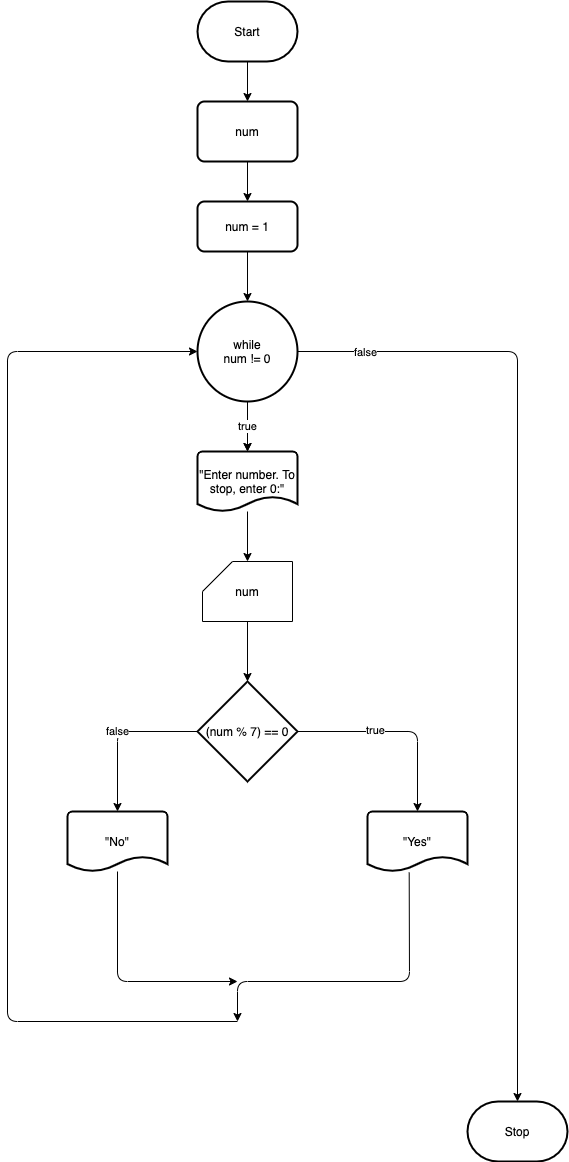

The diagram above was exported from draw.io. Its source (the exported page's mxGraphModel, read from the mxfile embedded in the PNG):
<mxGraphModel dx="737" dy="489" grid="1" gridSize="10" guides="1" tooltips="1" connect="1" arrows="1" fold="1" page="1" pageScale="1" pageWidth="850" pageHeight="1100" background="#ffffff" math="0" shadow="0">
  <root>
    <mxCell id="0" />
    <mxCell id="1" parent="0" />
    <mxCell id="4" style="edgeStyle=none;html=1;strokeColor=#000000;" edge="1" parent="1" source="2" target="3">
      <mxGeometry relative="1" as="geometry" />
    </mxCell>
    <mxCell id="2" value="Start" style="strokeWidth=2;html=1;shape=mxgraph.flowchart.terminator;whiteSpace=wrap;" vertex="1" parent="1">
      <mxGeometry x="330" y="60" width="100" height="60" as="geometry" />
    </mxCell>
    <mxCell id="9" style="edgeStyle=none;html=1;entryX=0.5;entryY=0;entryDx=0;entryDy=0;strokeColor=#000000;" edge="1" parent="1" source="3" target="8">
      <mxGeometry relative="1" as="geometry" />
    </mxCell>
    <mxCell id="3" value="num" style="rounded=1;whiteSpace=wrap;html=1;absoluteArcSize=1;arcSize=14;strokeWidth=2;" vertex="1" parent="1">
      <mxGeometry x="330" y="160" width="100" height="60" as="geometry" />
    </mxCell>
    <mxCell id="12" style="edgeStyle=none;html=1;strokeColor=#000000;" edge="1" parent="1" source="7" target="11">
      <mxGeometry relative="1" as="geometry" />
    </mxCell>
    <mxCell id="29" style="edgeStyle=none;html=1;entryX=0.5;entryY=0;entryDx=0;entryDy=0;entryPerimeter=0;strokeColor=#000000;" edge="1" parent="1" source="7" target="28">
      <mxGeometry relative="1" as="geometry">
        <Array as="points">
          <mxPoint x="650" y="410" />
        </Array>
      </mxGeometry>
    </mxCell>
    <mxCell id="31" value="false" style="edgeLabel;html=1;align=center;verticalAlign=middle;resizable=0;points=[];" vertex="1" connectable="0" parent="29">
      <mxGeometry x="-0.8622" relative="1" as="geometry">
        <mxPoint as="offset" />
      </mxGeometry>
    </mxCell>
    <mxCell id="30" value="true" style="edgeStyle=none;html=1;strokeColor=#000000;" edge="1" parent="1" source="7" target="11">
      <mxGeometry relative="1" as="geometry" />
    </mxCell>
    <mxCell id="7" value="while&lt;br&gt;num != 0" style="strokeWidth=2;html=1;shape=mxgraph.flowchart.start_2;whiteSpace=wrap;" vertex="1" parent="1">
      <mxGeometry x="330" y="360" width="100" height="100" as="geometry" />
    </mxCell>
    <mxCell id="10" style="edgeStyle=none;html=1;entryX=0.5;entryY=0;entryDx=0;entryDy=0;entryPerimeter=0;strokeColor=#000000;" edge="1" parent="1" source="8" target="7">
      <mxGeometry relative="1" as="geometry" />
    </mxCell>
    <mxCell id="8" value="num = 1" style="rounded=1;whiteSpace=wrap;html=1;absoluteArcSize=1;arcSize=14;strokeWidth=2;" vertex="1" parent="1">
      <mxGeometry x="330" y="260" width="100" height="50" as="geometry" />
    </mxCell>
    <mxCell id="17" style="edgeStyle=none;html=1;entryX=0.5;entryY=0;entryDx=0;entryDy=0;entryPerimeter=0;strokeColor=#000000;" edge="1" parent="1" source="11" target="16">
      <mxGeometry relative="1" as="geometry" />
    </mxCell>
    <mxCell id="11" value="&quot;Enter number. To stop, enter 0:&quot;" style="strokeWidth=2;html=1;shape=mxgraph.flowchart.document2;whiteSpace=wrap;size=0.25;" vertex="1" parent="1">
      <mxGeometry x="330" y="510" width="100" height="60" as="geometry" />
    </mxCell>
    <mxCell id="19" style="edgeStyle=none;html=1;entryX=0.5;entryY=0;entryDx=0;entryDy=0;entryPerimeter=0;strokeColor=#000000;" edge="1" parent="1" source="16" target="18">
      <mxGeometry relative="1" as="geometry" />
    </mxCell>
    <mxCell id="16" value="num" style="shape=card;whiteSpace=wrap;html=1;" vertex="1" parent="1">
      <mxGeometry x="335" y="620" width="90" height="60" as="geometry" />
    </mxCell>
    <mxCell id="21" style="edgeStyle=none;html=1;entryX=0.5;entryY=0;entryDx=0;entryDy=0;entryPerimeter=0;strokeColor=#000000;" edge="1" parent="1" source="18" target="20">
      <mxGeometry relative="1" as="geometry">
        <Array as="points">
          <mxPoint x="550" y="790" />
        </Array>
      </mxGeometry>
    </mxCell>
    <mxCell id="22" value="true" style="edgeLabel;html=1;align=center;verticalAlign=middle;resizable=0;points=[];" vertex="1" connectable="0" parent="21">
      <mxGeometry x="-0.235" y="2" relative="1" as="geometry">
        <mxPoint as="offset" />
      </mxGeometry>
    </mxCell>
    <mxCell id="24" value="false" style="edgeStyle=none;html=1;strokeColor=#000000;entryX=0.5;entryY=0;entryDx=0;entryDy=0;entryPerimeter=0;" edge="1" parent="1" source="18" target="23">
      <mxGeometry relative="1" as="geometry">
        <Array as="points">
          <mxPoint x="250" y="790" />
        </Array>
      </mxGeometry>
    </mxCell>
    <mxCell id="18" value="(num % 7) == 0" style="strokeWidth=2;html=1;shape=mxgraph.flowchart.decision;whiteSpace=wrap;" vertex="1" parent="1">
      <mxGeometry x="330" y="740" width="100" height="100" as="geometry" />
    </mxCell>
    <mxCell id="20" value="&quot;Yes&quot;" style="strokeWidth=2;html=1;shape=mxgraph.flowchart.document2;whiteSpace=wrap;size=0.25;" vertex="1" parent="1">
      <mxGeometry x="500" y="870" width="100" height="60" as="geometry" />
    </mxCell>
    <mxCell id="26" style="edgeStyle=none;html=1;strokeColor=#000000;" edge="1" parent="1" source="23">
      <mxGeometry relative="1" as="geometry">
        <mxPoint x="370" y="1040" as="targetPoint" />
        <Array as="points">
          <mxPoint x="250" y="1040" />
        </Array>
      </mxGeometry>
    </mxCell>
    <mxCell id="23" value="&quot;No&quot;" style="strokeWidth=2;html=1;shape=mxgraph.flowchart.document2;whiteSpace=wrap;size=0.25;" vertex="1" parent="1">
      <mxGeometry x="200" y="870" width="100" height="60" as="geometry" />
    </mxCell>
    <mxCell id="25" value="" style="endArrow=classic;html=1;strokeColor=#000000;exitX=0.417;exitY=1.017;exitDx=0;exitDy=0;exitPerimeter=0;" edge="1" parent="1" source="20">
      <mxGeometry width="50" height="50" relative="1" as="geometry">
        <mxPoint x="360" y="870" as="sourcePoint" />
        <mxPoint x="370" y="1080" as="targetPoint" />
        <Array as="points">
          <mxPoint x="542" y="1040" />
          <mxPoint x="370" y="1040" />
        </Array>
      </mxGeometry>
    </mxCell>
    <mxCell id="27" value="" style="endArrow=classic;html=1;strokeColor=#000000;entryX=0;entryY=0.5;entryDx=0;entryDy=0;entryPerimeter=0;" edge="1" parent="1" target="7">
      <mxGeometry width="50" height="50" relative="1" as="geometry">
        <mxPoint x="370" y="1080" as="sourcePoint" />
        <mxPoint x="170" y="960" as="targetPoint" />
        <Array as="points">
          <mxPoint x="140" y="1080" />
          <mxPoint x="140" y="410" />
        </Array>
      </mxGeometry>
    </mxCell>
    <mxCell id="28" value="Stop" style="strokeWidth=2;html=1;shape=mxgraph.flowchart.terminator;whiteSpace=wrap;" vertex="1" parent="1">
      <mxGeometry x="600" y="1160" width="100" height="60" as="geometry" />
    </mxCell>
  </root>
</mxGraphModel>